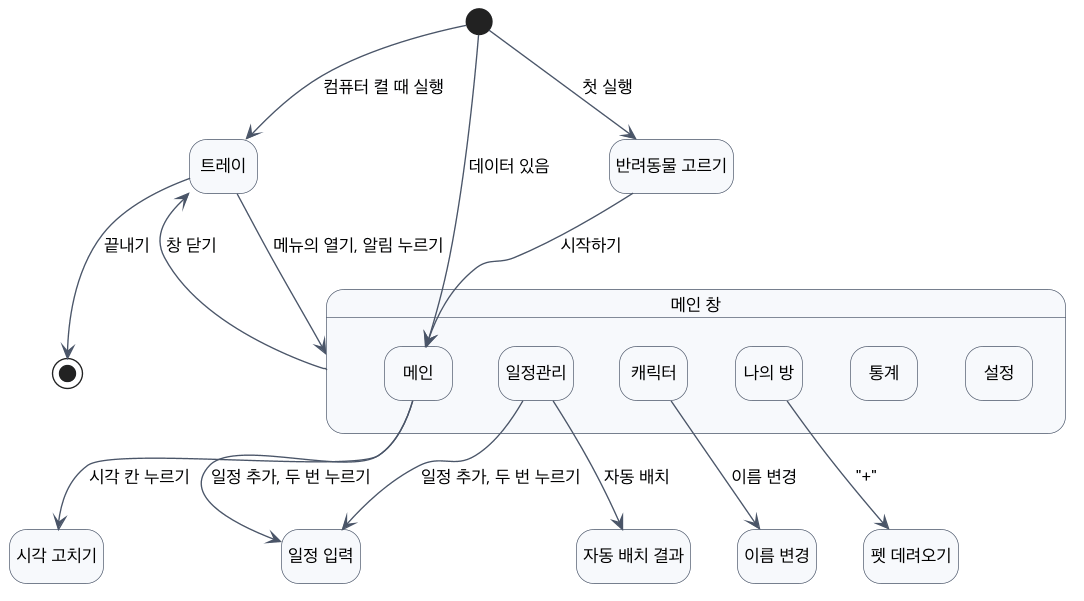

The diagram above was rendered by PlantUML. Its source (embedded in the PNG):
@startuml ui-flow
skinparam defaultFontName "Apple SD Gothic Neo"
skinparam defaultFontSize 13
skinparam dpi 130
skinparam shadowing false
skinparam ArrowColor #4A5568
skinparam state {
  BackgroundColor #F7F9FC
  BorderColor #4A5568
}
hide empty description

state "반려동물 고르기" as Pick
state "트레이" as Tray
state "메인 창" as Win {
  state "메인" as Main
  state "일정관리" as Sched
  state "캐릭터" as Char
  state "나의 방" as Room
  state "통계" as Stat
  state "설정" as Set
}
state "일정 입력" as Form
state "자동 배치 결과" as Place
state "펫 데려오기" as Adopt
state "이름 변경" as Rename
state "시각 고치기" as Time

[*] --> Pick : 첫 실행
[*] --> Main : 데이터 있음
[*] --> Tray : 컴퓨터 켤 때 실행
Pick --> Main : 시작하기
Main --> Form : 일정 추가, 두 번 누르기
Main --> Time : 시각 칸 누르기
Sched --> Form : 일정 추가, 두 번 누르기
Sched --> Place : 자동 배치
Room --> Adopt : "+"
Char --> Rename : 이름 변경
Win --> Tray : 창 닫기
Tray --> Win : 메뉴의 열기, 알림 누르기
Tray --> [*] : 끝내기
@enduml